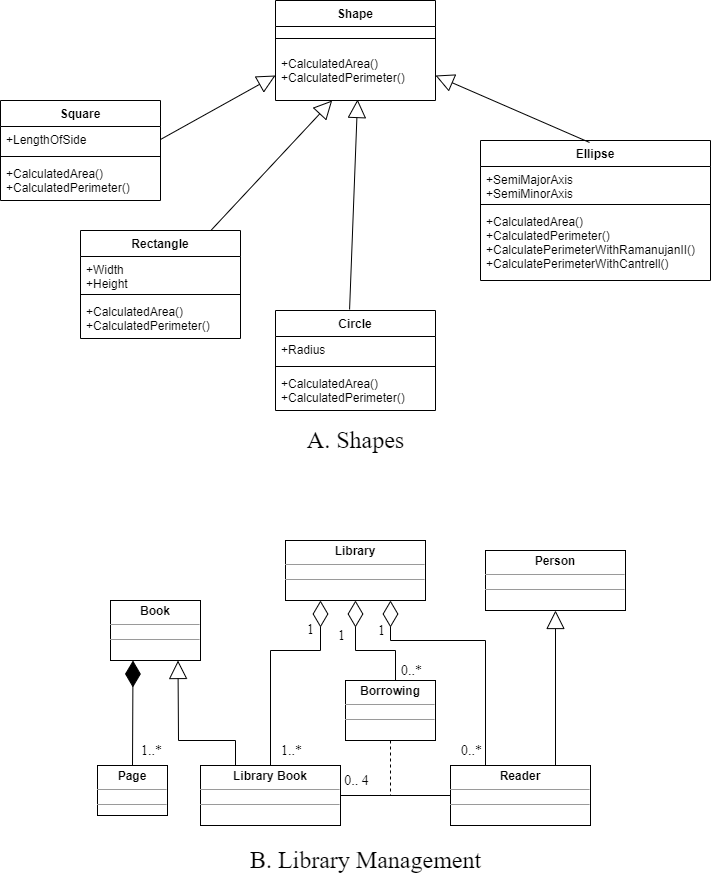

The diagram above was exported from draw.io. Its source (the exported page's mxGraphModel, read from the mxfile embedded in the PNG):
<mxGraphModel dx="1662" dy="794" grid="1" gridSize="10" guides="1" tooltips="1" connect="1" arrows="1" fold="1" page="1" pageScale="1" pageWidth="850" pageHeight="1100" math="0" shadow="0">
  <root>
    <mxCell id="0" />
    <mxCell id="1" parent="0" />
    <mxCell id="mHyswlW6sC7EqiCLGkv9-1" value="Shape" style="swimlane;fontStyle=1;align=center;verticalAlign=top;childLayout=stackLayout;horizontal=1;startSize=26;horizontalStack=0;resizeParent=1;resizeParentMax=0;resizeLast=0;collapsible=1;marginBottom=0;" vertex="1" parent="1">
      <mxGeometry x="345" y="10" width="160" height="100" as="geometry" />
    </mxCell>
    <mxCell id="mHyswlW6sC7EqiCLGkv9-3" value="" style="line;strokeWidth=1;fillColor=none;align=left;verticalAlign=middle;spacingTop=-1;spacingLeft=3;spacingRight=3;rotatable=0;labelPosition=right;points=[];portConstraint=eastwest;" vertex="1" parent="mHyswlW6sC7EqiCLGkv9-1">
      <mxGeometry y="26" width="160" height="24" as="geometry" />
    </mxCell>
    <mxCell id="mHyswlW6sC7EqiCLGkv9-4" value="+CalculatedArea()&#10;+CalculatedPerimeter()" style="text;strokeColor=none;fillColor=none;align=left;verticalAlign=top;spacingLeft=4;spacingRight=4;overflow=hidden;rotatable=0;points=[[0,0.5],[1,0.5]];portConstraint=eastwest;" vertex="1" parent="mHyswlW6sC7EqiCLGkv9-1">
      <mxGeometry y="50" width="160" height="50" as="geometry" />
    </mxCell>
    <mxCell id="mHyswlW6sC7EqiCLGkv9-18" value="Square" style="swimlane;fontStyle=1;align=center;verticalAlign=top;childLayout=stackLayout;horizontal=1;startSize=26;horizontalStack=0;resizeParent=1;resizeParentMax=0;resizeLast=0;collapsible=1;marginBottom=0;" vertex="1" parent="1">
      <mxGeometry x="70" y="110" width="160" height="100" as="geometry" />
    </mxCell>
    <mxCell id="mHyswlW6sC7EqiCLGkv9-19" value="+LengthOfSide" style="text;strokeColor=none;fillColor=none;align=left;verticalAlign=top;spacingLeft=4;spacingRight=4;overflow=hidden;rotatable=0;points=[[0,0.5],[1,0.5]];portConstraint=eastwest;" vertex="1" parent="mHyswlW6sC7EqiCLGkv9-18">
      <mxGeometry y="26" width="160" height="26" as="geometry" />
    </mxCell>
    <mxCell id="mHyswlW6sC7EqiCLGkv9-20" value="" style="line;strokeWidth=1;fillColor=none;align=left;verticalAlign=middle;spacingTop=-1;spacingLeft=3;spacingRight=3;rotatable=0;labelPosition=right;points=[];portConstraint=eastwest;" vertex="1" parent="mHyswlW6sC7EqiCLGkv9-18">
      <mxGeometry y="52" width="160" height="8" as="geometry" />
    </mxCell>
    <mxCell id="mHyswlW6sC7EqiCLGkv9-21" value="+CalculatedArea()&#10;+CalculatedPerimeter()" style="text;strokeColor=none;fillColor=none;align=left;verticalAlign=top;spacingLeft=4;spacingRight=4;overflow=hidden;rotatable=0;points=[[0,0.5],[1,0.5]];portConstraint=eastwest;" vertex="1" parent="mHyswlW6sC7EqiCLGkv9-18">
      <mxGeometry y="60" width="160" height="40" as="geometry" />
    </mxCell>
    <mxCell id="mHyswlW6sC7EqiCLGkv9-44" style="endArrow=block;endSize=16;endFill=0;html=1;rounded=0;" edge="1" parent="1" source="mHyswlW6sC7EqiCLGkv9-22" target="mHyswlW6sC7EqiCLGkv9-4">
      <mxGeometry relative="1" as="geometry" />
    </mxCell>
    <mxCell id="mHyswlW6sC7EqiCLGkv9-22" value="Rectangle" style="swimlane;fontStyle=1;align=center;verticalAlign=top;childLayout=stackLayout;horizontal=1;startSize=26;horizontalStack=0;resizeParent=1;resizeParentMax=0;resizeLast=0;collapsible=1;marginBottom=0;" vertex="1" parent="1">
      <mxGeometry x="150" y="240" width="160" height="108" as="geometry" />
    </mxCell>
    <mxCell id="mHyswlW6sC7EqiCLGkv9-23" value="+Width&#10;+Height" style="text;strokeColor=none;fillColor=none;align=left;verticalAlign=top;spacingLeft=4;spacingRight=4;overflow=hidden;rotatable=0;points=[[0,0.5],[1,0.5]];portConstraint=eastwest;" vertex="1" parent="mHyswlW6sC7EqiCLGkv9-22">
      <mxGeometry y="26" width="160" height="34" as="geometry" />
    </mxCell>
    <mxCell id="mHyswlW6sC7EqiCLGkv9-24" value="" style="line;strokeWidth=1;fillColor=none;align=left;verticalAlign=middle;spacingTop=-1;spacingLeft=3;spacingRight=3;rotatable=0;labelPosition=right;points=[];portConstraint=eastwest;" vertex="1" parent="mHyswlW6sC7EqiCLGkv9-22">
      <mxGeometry y="60" width="160" height="8" as="geometry" />
    </mxCell>
    <mxCell id="mHyswlW6sC7EqiCLGkv9-25" value="+CalculatedArea()&#10;+CalculatedPerimeter()" style="text;strokeColor=none;fillColor=none;align=left;verticalAlign=top;spacingLeft=4;spacingRight=4;overflow=hidden;rotatable=0;points=[[0,0.5],[1,0.5]];portConstraint=eastwest;" vertex="1" parent="mHyswlW6sC7EqiCLGkv9-22">
      <mxGeometry y="68" width="160" height="40" as="geometry" />
    </mxCell>
    <mxCell id="mHyswlW6sC7EqiCLGkv9-26" value="Circle" style="swimlane;fontStyle=1;align=center;verticalAlign=top;childLayout=stackLayout;horizontal=1;startSize=26;horizontalStack=0;resizeParent=1;resizeParentMax=0;resizeLast=0;collapsible=1;marginBottom=0;" vertex="1" parent="1">
      <mxGeometry x="345" y="320" width="160" height="100" as="geometry" />
    </mxCell>
    <mxCell id="mHyswlW6sC7EqiCLGkv9-27" value="+Radius" style="text;strokeColor=none;fillColor=none;align=left;verticalAlign=top;spacingLeft=4;spacingRight=4;overflow=hidden;rotatable=0;points=[[0,0.5],[1,0.5]];portConstraint=eastwest;" vertex="1" parent="mHyswlW6sC7EqiCLGkv9-26">
      <mxGeometry y="26" width="160" height="26" as="geometry" />
    </mxCell>
    <mxCell id="mHyswlW6sC7EqiCLGkv9-28" value="" style="line;strokeWidth=1;fillColor=none;align=left;verticalAlign=middle;spacingTop=-1;spacingLeft=3;spacingRight=3;rotatable=0;labelPosition=right;points=[];portConstraint=eastwest;" vertex="1" parent="mHyswlW6sC7EqiCLGkv9-26">
      <mxGeometry y="52" width="160" height="8" as="geometry" />
    </mxCell>
    <mxCell id="mHyswlW6sC7EqiCLGkv9-29" value="+CalculatedArea()&#10;+CalculatedPerimeter()" style="text;strokeColor=none;fillColor=none;align=left;verticalAlign=top;spacingLeft=4;spacingRight=4;overflow=hidden;rotatable=0;points=[[0,0.5],[1,0.5]];portConstraint=eastwest;" vertex="1" parent="mHyswlW6sC7EqiCLGkv9-26">
      <mxGeometry y="60" width="160" height="40" as="geometry" />
    </mxCell>
    <mxCell id="mHyswlW6sC7EqiCLGkv9-30" value="Ellipse" style="swimlane;fontStyle=1;align=center;verticalAlign=top;childLayout=stackLayout;horizontal=1;startSize=26;horizontalStack=0;resizeParent=1;resizeParentMax=0;resizeLast=0;collapsible=1;marginBottom=0;" vertex="1" parent="1">
      <mxGeometry x="550" y="150" width="230" height="140" as="geometry" />
    </mxCell>
    <mxCell id="mHyswlW6sC7EqiCLGkv9-31" value="+SemiMajorAxis&#10;+SemiMinorAxis" style="text;strokeColor=none;fillColor=none;align=left;verticalAlign=top;spacingLeft=4;spacingRight=4;overflow=hidden;rotatable=0;points=[[0,0.5],[1,0.5]];portConstraint=eastwest;" vertex="1" parent="mHyswlW6sC7EqiCLGkv9-30">
      <mxGeometry y="26" width="230" height="34" as="geometry" />
    </mxCell>
    <mxCell id="mHyswlW6sC7EqiCLGkv9-32" value="" style="line;strokeWidth=1;fillColor=none;align=left;verticalAlign=middle;spacingTop=-1;spacingLeft=3;spacingRight=3;rotatable=0;labelPosition=right;points=[];portConstraint=eastwest;" vertex="1" parent="mHyswlW6sC7EqiCLGkv9-30">
      <mxGeometry y="60" width="230" height="8" as="geometry" />
    </mxCell>
    <mxCell id="mHyswlW6sC7EqiCLGkv9-33" value="+CalculatedArea()&#10;+CalculatedPerimeter()&#10;+CalculatePerimeterWithRamanujanII()&#10;+CalculatePerimeterWithCantrell()" style="text;strokeColor=none;fillColor=none;align=left;verticalAlign=top;spacingLeft=4;spacingRight=4;overflow=hidden;rotatable=0;points=[[0,0.5],[1,0.5]];portConstraint=eastwest;" vertex="1" parent="mHyswlW6sC7EqiCLGkv9-30">
      <mxGeometry y="68" width="230" height="72" as="geometry" />
    </mxCell>
    <mxCell id="mHyswlW6sC7EqiCLGkv9-45" style="endArrow=block;endSize=16;endFill=0;html=1;rounded=0;exitX=1;exitY=0.5;exitDx=0;exitDy=0;entryX=0;entryY=0.5;entryDx=0;entryDy=0;" edge="1" parent="1" source="mHyswlW6sC7EqiCLGkv9-19" target="mHyswlW6sC7EqiCLGkv9-4">
      <mxGeometry relative="1" as="geometry" />
    </mxCell>
    <mxCell id="mHyswlW6sC7EqiCLGkv9-46" style="endArrow=block;endSize=16;endFill=0;html=1;rounded=0;exitX=0.463;exitY=-0.01;exitDx=0;exitDy=0;exitPerimeter=0;entryX=0.513;entryY=0.98;entryDx=0;entryDy=0;entryPerimeter=0;" edge="1" parent="1" source="mHyswlW6sC7EqiCLGkv9-26" target="mHyswlW6sC7EqiCLGkv9-4">
      <mxGeometry relative="1" as="geometry">
        <mxPoint x="364.00277511961724" y="280" as="sourcePoint" />
        <mxPoint x="485.29464114832547" y="150" as="targetPoint" />
      </mxGeometry>
    </mxCell>
    <mxCell id="mHyswlW6sC7EqiCLGkv9-47" style="endArrow=block;endSize=16;endFill=0;html=1;rounded=0;entryX=1;entryY=0.5;entryDx=0;entryDy=0;exitX=0.474;exitY=0.014;exitDx=0;exitDy=0;exitPerimeter=0;" edge="1" parent="1" source="mHyswlW6sC7EqiCLGkv9-30" target="mHyswlW6sC7EqiCLGkv9-4">
      <mxGeometry relative="1" as="geometry">
        <mxPoint x="300.38277511961724" y="260" as="sourcePoint" />
        <mxPoint x="421.67464114832546" y="130" as="targetPoint" />
      </mxGeometry>
    </mxCell>
    <mxCell id="mHyswlW6sC7EqiCLGkv9-48" value="&lt;font face=&quot;Times New Roman&quot; style=&quot;font-size: 24px;&quot;&gt;A. Shapes&lt;/font&gt;" style="text;html=1;align=center;verticalAlign=middle;resizable=0;points=[];autosize=1;strokeColor=none;fillColor=none;" vertex="1" parent="1">
      <mxGeometry x="365" y="430" width="120" height="40" as="geometry" />
    </mxCell>
    <mxCell id="mHyswlW6sC7EqiCLGkv9-54" value="&lt;p style=&quot;margin:0px;margin-top:4px;text-align:center;&quot;&gt;&lt;b&gt;Library&lt;/b&gt;&lt;/p&gt;&lt;hr size=&quot;1&quot;&gt;&lt;div style=&quot;height:2px;&quot;&gt;&lt;/div&gt;&lt;hr size=&quot;1&quot;&gt;&lt;div style=&quot;height:2px;&quot;&gt;&lt;/div&gt;" style="verticalAlign=top;align=left;overflow=fill;fontSize=12;fontFamily=Helvetica;html=1;" vertex="1" parent="1">
      <mxGeometry x="355" y="550" width="140" height="60" as="geometry" />
    </mxCell>
    <mxCell id="mHyswlW6sC7EqiCLGkv9-55" value="&lt;p style=&quot;margin:0px;margin-top:4px;text-align:center;&quot;&gt;&lt;b&gt;Person&lt;/b&gt;&lt;/p&gt;&lt;hr size=&quot;1&quot;&gt;&lt;div style=&quot;height:2px;&quot;&gt;&lt;/div&gt;&lt;hr size=&quot;1&quot;&gt;&lt;div style=&quot;height:2px;&quot;&gt;&lt;/div&gt;" style="verticalAlign=top;align=left;overflow=fill;fontSize=12;fontFamily=Helvetica;html=1;" vertex="1" parent="1">
      <mxGeometry x="555" y="560" width="140" height="60" as="geometry" />
    </mxCell>
    <mxCell id="mHyswlW6sC7EqiCLGkv9-56" value="&lt;p style=&quot;margin:0px;margin-top:4px;text-align:center;&quot;&gt;&lt;b&gt;Borrowing&lt;/b&gt;&lt;/p&gt;&lt;hr size=&quot;1&quot;&gt;&lt;div style=&quot;height:2px;&quot;&gt;&lt;/div&gt;&lt;hr size=&quot;1&quot;&gt;&lt;div style=&quot;height:2px;&quot;&gt;&lt;/div&gt;" style="verticalAlign=top;align=left;overflow=fill;fontSize=12;fontFamily=Helvetica;html=1;" vertex="1" parent="1">
      <mxGeometry x="415" y="690" width="90" height="60" as="geometry" />
    </mxCell>
    <mxCell id="mHyswlW6sC7EqiCLGkv9-57" value="&lt;p style=&quot;margin:0px;margin-top:4px;text-align:center;&quot;&gt;&lt;b&gt;Reader&lt;/b&gt;&lt;/p&gt;&lt;hr size=&quot;1&quot;&gt;&lt;div style=&quot;height:2px;&quot;&gt;&lt;/div&gt;&lt;hr size=&quot;1&quot;&gt;&lt;div style=&quot;height:2px;&quot;&gt;&lt;/div&gt;" style="verticalAlign=top;align=left;overflow=fill;fontSize=12;fontFamily=Helvetica;html=1;" vertex="1" parent="1">
      <mxGeometry x="520" y="775" width="140" height="60" as="geometry" />
    </mxCell>
    <mxCell id="mHyswlW6sC7EqiCLGkv9-63" style="endArrow=block;endSize=16;endFill=0;html=1;rounded=0;exitX=0.25;exitY=0;exitDx=0;exitDy=0;entryX=0.75;entryY=1;entryDx=0;entryDy=0;" edge="1" parent="1" source="mHyswlW6sC7EqiCLGkv9-58" target="mHyswlW6sC7EqiCLGkv9-59">
      <mxGeometry relative="1" as="geometry">
        <Array as="points">
          <mxPoint x="305" y="750" />
          <mxPoint x="248" y="750" />
        </Array>
      </mxGeometry>
    </mxCell>
    <mxCell id="mHyswlW6sC7EqiCLGkv9-58" value="&lt;p style=&quot;margin:0px;margin-top:4px;text-align:center;&quot;&gt;&lt;b&gt;Library Book&lt;/b&gt;&lt;/p&gt;&lt;hr size=&quot;1&quot;&gt;&lt;div style=&quot;height:2px;&quot;&gt;&lt;/div&gt;&lt;hr size=&quot;1&quot;&gt;&lt;div style=&quot;height:2px;&quot;&gt;&lt;/div&gt;" style="verticalAlign=top;align=left;overflow=fill;fontSize=12;fontFamily=Helvetica;html=1;" vertex="1" parent="1">
      <mxGeometry x="270" y="775" width="140" height="60" as="geometry" />
    </mxCell>
    <mxCell id="mHyswlW6sC7EqiCLGkv9-59" value="&lt;p style=&quot;margin:0px;margin-top:4px;text-align:center;&quot;&gt;&lt;b&gt;Book&lt;/b&gt;&lt;/p&gt;&lt;hr size=&quot;1&quot;&gt;&lt;div style=&quot;height:2px;&quot;&gt;&lt;/div&gt;&lt;hr size=&quot;1&quot;&gt;&lt;div style=&quot;height:2px;&quot;&gt;&lt;/div&gt;" style="verticalAlign=top;align=left;overflow=fill;fontSize=12;fontFamily=Helvetica;html=1;" vertex="1" parent="1">
      <mxGeometry x="180" y="610" width="90" height="60" as="geometry" />
    </mxCell>
    <mxCell id="mHyswlW6sC7EqiCLGkv9-60" value="&lt;p style=&quot;margin:0px;margin-top:4px;text-align:center;&quot;&gt;&lt;b&gt;Page&lt;/b&gt;&lt;/p&gt;&lt;hr size=&quot;1&quot;&gt;&lt;div style=&quot;height:2px;&quot;&gt;&lt;/div&gt;&lt;hr size=&quot;1&quot;&gt;&lt;div style=&quot;height:2px;&quot;&gt;&lt;/div&gt;" style="verticalAlign=top;align=left;overflow=fill;fontSize=12;fontFamily=Helvetica;html=1;" vertex="1" parent="1">
      <mxGeometry x="167" y="775" width="70" height="50" as="geometry" />
    </mxCell>
    <mxCell id="mHyswlW6sC7EqiCLGkv9-62" value="" style="endArrow=diamondThin;endFill=1;endSize=24;html=1;rounded=0;fontFamily=Times New Roman;fontSize=9;exitX=0.5;exitY=0;exitDx=0;exitDy=0;entryX=0.25;entryY=1;entryDx=0;entryDy=0;" edge="1" parent="1" source="mHyswlW6sC7EqiCLGkv9-60" target="mHyswlW6sC7EqiCLGkv9-59">
      <mxGeometry width="160" relative="1" as="geometry">
        <mxPoint x="180" y="740" as="sourcePoint" />
        <mxPoint x="340" y="740" as="targetPoint" />
      </mxGeometry>
    </mxCell>
    <mxCell id="mHyswlW6sC7EqiCLGkv9-80" value="1..*" style="edgeLabel;html=1;align=center;verticalAlign=middle;resizable=0;points=[];fontSize=14;fontFamily=Times New Roman;" vertex="1" connectable="0" parent="mHyswlW6sC7EqiCLGkv9-62">
      <mxGeometry x="-0.7335" y="2" relative="1" as="geometry">
        <mxPoint x="20" as="offset" />
      </mxGeometry>
    </mxCell>
    <mxCell id="mHyswlW6sC7EqiCLGkv9-64" value="" style="endArrow=none;html=1;rounded=0;fontFamily=Times New Roman;fontSize=9;exitX=1;exitY=0.5;exitDx=0;exitDy=0;entryX=0;entryY=0.5;entryDx=0;entryDy=0;" edge="1" parent="1" source="mHyswlW6sC7EqiCLGkv9-58" target="mHyswlW6sC7EqiCLGkv9-57">
      <mxGeometry width="50" height="50" relative="1" as="geometry">
        <mxPoint x="425" y="820" as="sourcePoint" />
        <mxPoint x="475" y="770" as="targetPoint" />
      </mxGeometry>
    </mxCell>
    <mxCell id="mHyswlW6sC7EqiCLGkv9-66" value="" style="endArrow=none;dashed=1;html=1;rounded=0;fontFamily=Times New Roman;fontSize=9;exitX=0.5;exitY=1;exitDx=0;exitDy=0;entryX=1;entryY=0.5;entryDx=0;entryDy=0;edgeStyle=orthogonalEdgeStyle;" edge="1" parent="1" source="mHyswlW6sC7EqiCLGkv9-56" target="mHyswlW6sC7EqiCLGkv9-58">
      <mxGeometry width="50" height="50" relative="1" as="geometry">
        <mxPoint x="400" y="580" as="sourcePoint" />
        <mxPoint x="470" y="770" as="targetPoint" />
      </mxGeometry>
    </mxCell>
    <mxCell id="mHyswlW6sC7EqiCLGkv9-75" value="0..*" style="edgeLabel;html=1;align=center;verticalAlign=middle;resizable=0;points=[];fontSize=14;fontFamily=Times New Roman;" vertex="1" connectable="0" parent="mHyswlW6sC7EqiCLGkv9-66">
      <mxGeometry x="-0.7333" relative="1" as="geometry">
        <mxPoint x="20" y="-84" as="offset" />
      </mxGeometry>
    </mxCell>
    <mxCell id="mHyswlW6sC7EqiCLGkv9-78" value="0.. 4" style="edgeLabel;html=1;align=center;verticalAlign=middle;resizable=0;points=[];fontSize=14;fontFamily=Times New Roman;" vertex="1" connectable="0" parent="mHyswlW6sC7EqiCLGkv9-66">
      <mxGeometry x="0.7333" relative="1" as="geometry">
        <mxPoint x="1" y="-15" as="offset" />
      </mxGeometry>
    </mxCell>
    <mxCell id="mHyswlW6sC7EqiCLGkv9-67" value="&lt;font style=&quot;font-size: 14px;&quot;&gt;1&lt;/font&gt;" style="endArrow=diamondThin;endFill=0;endSize=24;html=1;rounded=0;fontFamily=Times New Roman;fontSize=9;entryX=0.25;entryY=1;entryDx=0;entryDy=0;exitX=0.5;exitY=0;exitDx=0;exitDy=0;edgeStyle=orthogonalEdgeStyle;" edge="1" parent="1" source="mHyswlW6sC7EqiCLGkv9-58" target="mHyswlW6sC7EqiCLGkv9-54">
      <mxGeometry x="0.7209" y="10" width="160" relative="1" as="geometry">
        <mxPoint x="300" y="640" as="sourcePoint" />
        <mxPoint x="460" y="640" as="targetPoint" />
        <Array as="points">
          <mxPoint x="340" y="660" />
          <mxPoint x="390" y="660" />
        </Array>
        <mxPoint as="offset" />
      </mxGeometry>
    </mxCell>
    <mxCell id="mHyswlW6sC7EqiCLGkv9-79" value="1..*" style="edgeLabel;html=1;align=center;verticalAlign=middle;resizable=0;points=[];fontSize=14;fontFamily=Times New Roman;" vertex="1" connectable="0" parent="mHyswlW6sC7EqiCLGkv9-67">
      <mxGeometry x="-0.786" y="-1" relative="1" as="geometry">
        <mxPoint x="19" y="8" as="offset" />
      </mxGeometry>
    </mxCell>
    <mxCell id="mHyswlW6sC7EqiCLGkv9-68" value="" style="endArrow=diamondThin;endFill=0;endSize=24;html=1;rounded=0;fontFamily=Times New Roman;fontSize=9;entryX=0.5;entryY=1;entryDx=0;entryDy=0;exitX=0.5;exitY=0;exitDx=0;exitDy=0;edgeStyle=orthogonalEdgeStyle;" edge="1" parent="1" source="mHyswlW6sC7EqiCLGkv9-56" target="mHyswlW6sC7EqiCLGkv9-54">
      <mxGeometry width="160" relative="1" as="geometry">
        <mxPoint x="340" y="560" as="sourcePoint" />
        <mxPoint x="500" y="560" as="targetPoint" />
        <Array as="points">
          <mxPoint x="465" y="660" />
          <mxPoint x="425" y="660" />
        </Array>
      </mxGeometry>
    </mxCell>
    <mxCell id="mHyswlW6sC7EqiCLGkv9-73" value="&lt;font style=&quot;font-size: 14px;&quot;&gt;1&lt;/font&gt;" style="edgeLabel;html=1;align=center;verticalAlign=middle;resizable=0;points=[];fontSize=9;fontFamily=Times New Roman;" vertex="1" connectable="0" parent="mHyswlW6sC7EqiCLGkv9-68">
      <mxGeometry x="0.3636" y="2" relative="1" as="geometry">
        <mxPoint x="-13" y="-5" as="offset" />
      </mxGeometry>
    </mxCell>
    <mxCell id="mHyswlW6sC7EqiCLGkv9-69" value="" style="endArrow=diamondThin;endFill=0;endSize=24;html=1;rounded=0;fontFamily=Times New Roman;fontSize=9;entryX=0.75;entryY=1;entryDx=0;entryDy=0;exitX=0.25;exitY=0;exitDx=0;exitDy=0;edgeStyle=orthogonalEdgeStyle;" edge="1" parent="1" source="mHyswlW6sC7EqiCLGkv9-57" target="mHyswlW6sC7EqiCLGkv9-54">
      <mxGeometry width="160" relative="1" as="geometry">
        <mxPoint x="340" y="560" as="sourcePoint" />
        <mxPoint x="500" y="560" as="targetPoint" />
        <Array as="points">
          <mxPoint x="555" y="650" />
          <mxPoint x="460" y="650" />
        </Array>
      </mxGeometry>
    </mxCell>
    <mxCell id="mHyswlW6sC7EqiCLGkv9-74" value="&lt;font style=&quot;font-size: 14px;&quot;&gt;1&lt;/font&gt;" style="edgeLabel;html=1;align=center;verticalAlign=middle;resizable=0;points=[];fontSize=12;fontFamily=Times New Roman;" vertex="1" connectable="0" parent="mHyswlW6sC7EqiCLGkv9-69">
      <mxGeometry x="0.7615" y="1" relative="1" as="geometry">
        <mxPoint x="-9" y="-1" as="offset" />
      </mxGeometry>
    </mxCell>
    <mxCell id="mHyswlW6sC7EqiCLGkv9-76" value="0..*" style="edgeLabel;html=1;align=center;verticalAlign=middle;resizable=0;points=[];fontSize=14;fontFamily=Times New Roman;" vertex="1" connectable="0" parent="mHyswlW6sC7EqiCLGkv9-69">
      <mxGeometry x="-0.8385" y="2" relative="1" as="geometry">
        <mxPoint x="-13" y="6" as="offset" />
      </mxGeometry>
    </mxCell>
    <mxCell id="mHyswlW6sC7EqiCLGkv9-71" style="endArrow=block;endSize=16;endFill=0;html=1;rounded=0;exitX=0.75;exitY=0;exitDx=0;exitDy=0;entryX=0.5;entryY=1;entryDx=0;entryDy=0;" edge="1" parent="1" source="mHyswlW6sC7EqiCLGkv9-57" target="mHyswlW6sC7EqiCLGkv9-55">
      <mxGeometry relative="1" as="geometry">
        <mxPoint x="693.75" y="762.5" as="sourcePoint" />
        <mxPoint x="636.25" y="657.5" as="targetPoint" />
      </mxGeometry>
    </mxCell>
    <mxCell id="mHyswlW6sC7EqiCLGkv9-81" value="&lt;font face=&quot;Times New Roman&quot; style=&quot;font-size: 24px;&quot;&gt;B. Library Management&lt;/font&gt;" style="text;html=1;align=center;verticalAlign=middle;resizable=0;points=[];autosize=1;strokeColor=none;fillColor=none;" vertex="1" parent="1">
      <mxGeometry x="310" y="850" width="250" height="40" as="geometry" />
    </mxCell>
  </root>
</mxGraphModel>